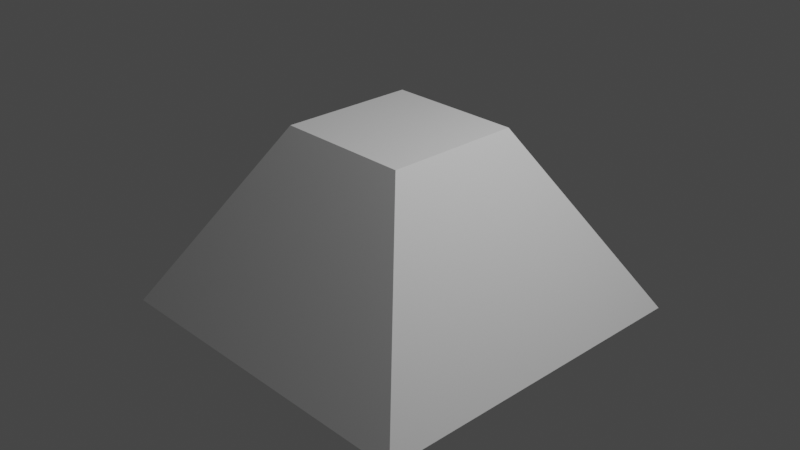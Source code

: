 # Source: pyramid.blend  (saved by Blender 3.6.11; exported with 4.5.12 LTS)
import bpy
from mathutils import Matrix  # noqa: F401  (used for matrix-valued properties, if any)

bpy.ops.wm.read_factory_settings(use_empty=True)
scene = bpy.context.scene
scene.name = 'Scene'

# ---- collections
col_collection = bpy.data.collections.new('Collection'); scene.collection.children.link(col_collection)

# ---- materials (node trees are filled in below, after node groups)
mat_material = bpy.data.materials.new('Material')
mat_material.alpha_threshold = 0.0
mat_material.use_transparent_shadow = False
mat_material.roughness = 0.5
mat_material.line_color = (0.0, 0.0, 0.0, 1.0)

# ---- material node trees
mat_material.use_nodes = True; mat_material.node_tree.nodes.clear()
_N = mat_material.node_tree.nodes; _L = mat_material.node_tree.links
n0 = _N.new('ShaderNodeOutputMaterial'); n0.name = 'Material Output'; n0.location = (300, 300)
n1 = _N.new('ShaderNodeBsdfPrincipled'); n1.name = 'Principled BSDF'; n1.location = (10, 300)
n1.distribution = 'GGX'
n1.subsurface_method = 'RANDOM_WALK_SKIN'
n1.inputs[3].default_value = 1.45
n1.inputs[27].default_value = (0.0, 0.0, 0.0, 1.0)
n1.inputs[28].default_value = 1.0
_L.new(n1.outputs[0], n0.inputs[0])
n0.is_active_output = True

# ---- world
world_world = bpy.data.worlds.new('World'); scene.world = world_world
world_world.use_nodes = True; world_world.node_tree.nodes.clear()
_N = world_world.node_tree.nodes; _L = world_world.node_tree.links
n0 = _N.new('ShaderNodeOutputWorld'); n0.name = 'World Output'; n0.location = (300, 300)
n1 = _N.new('ShaderNodeBackground'); n1.name = 'Background'; n1.location = (10, 300)
n1.inputs[0].default_value = (0.05088, 0.05088, 0.05088, 1.0)
_L.new(n1.outputs[0], n0.inputs[0])
n0.is_active_output = True
world_world.color = (0.05088, 0.05088, 0.05088)
world_world.use_sun_shadow = False
world_world.sun_shadow_jitter_overblur = 0.0

# ---- cameras
cam_camera = bpy.data.cameras.new('Camera')
cam_camera.clip_end = 100.0
cam_camera.ortho_scale = 7.314

# ---- lights
light_light = bpy.data.lights.new('Light', 'POINT')
light_light.transmission_factor = 0.0
light_light.energy = 1000.0
light_light.shadow_soft_size = 0.1
light_light.shadow_maximum_resolution = 0.006
light_light.use_absolute_resolution = True

# ---- meshes
me_cube = bpy.data.meshes.new('Cube')
me_cube.from_pydata([(0.751, 0.751, 1.0), (1.92, 1.92, -1.0), (0.751, -0.751, 1.0), (1.92, -1.92, -1.0), (-0.751, 0.751, 1.0), (-1.92, 1.92, -1.0), (-0.751, -0.751, 1.0), (-1.92, -1.92, -1.0)], [], [(0, 4, 6, 2), (3, 2, 6, 7), (7, 6, 4, 5), (5, 1, 3, 7), (1, 0, 2, 3), (5, 4, 0, 1)])
_uv = me_cube.uv_layers.new(name='UVMap')
_uv.uv.foreach_set('vector', [0.625, 0.5, 0.875, 0.5, 0.875, 0.75, 0.625, 0.75, 0.375, 0.75, 0.625, 0.75, 0.625, 1.0, 0.375, 1.0, 0.375, 0.0, 0.625, 0.0, 0.625, 0.25, 0.375, 0.25, 0.125, 0.5, 0.375, 0.5, 0.375, 0.75, 0.125, 0.75, 0.375, 0.5, 0.625, 0.5, 0.625, 0.75, 0.375, 0.75, 0.375, 0.25, 0.625, 0.25, 0.625, 0.5, 0.375, 0.5])
me_cube.materials.append(mat_material)
me_cube.use_mirror_vertex_groups = False
me_cube.update()

# ---- objects
ob_cube = bpy.data.objects.new('Cube', me_cube)
ob_light = bpy.data.objects.new('Light', light_light)
ob_camera = bpy.data.objects.new('Camera', cam_camera)

# ---- transforms, parenting, visibility, modifiers, constraints
ob_cube.location = (0.0, 0.0, 0.0)
ob_cube.lock_rotations_4d = False
ob_cube.empty_display_type = 'ARROWS'
ob_cube.lineart.crease_threshold = 0.0
ob_light.location = (4.076, 1.005, 5.904)
ob_light.rotation_euler = (0.6503, 0.05522, 1.866)
ob_light.lock_rotations_4d = False
ob_light.empty_display_type = 'ARROWS'
ob_light.color = (0.0, 0.0, 0.0, 0.0)
ob_light.lineart.crease_threshold = 0.0
ob_camera.location = (7.359, -6.926, 4.958)
ob_camera.rotation_euler = (1.109, 0.0, 0.8149)
ob_camera.lock_rotations_4d = False
ob_camera.empty_display_type = 'ARROWS'
ob_camera.color = (0.0, 0.0, 0.0, 0.0)
ob_camera.display_type = 'WIRE'
ob_camera.lineart.crease_threshold = 0.0

# ---- collection membership
col_collection.objects.link(ob_cube)
col_collection.objects.link(ob_light)
col_collection.objects.link(ob_camera)

# ---- scene / render settings (as saved in the file)
scene.camera = ob_camera
scene.frame_start = 1; scene.frame_end = 250; scene.frame_set(1)
scene.render.engine = 'BLENDER_EEVEE_NEXT'
scene.cycles.sampling_pattern = 'TABULATED_SOBOL'
scene.view_settings.view_transform = 'Filmic'
bpy.context.view_layer.update()
